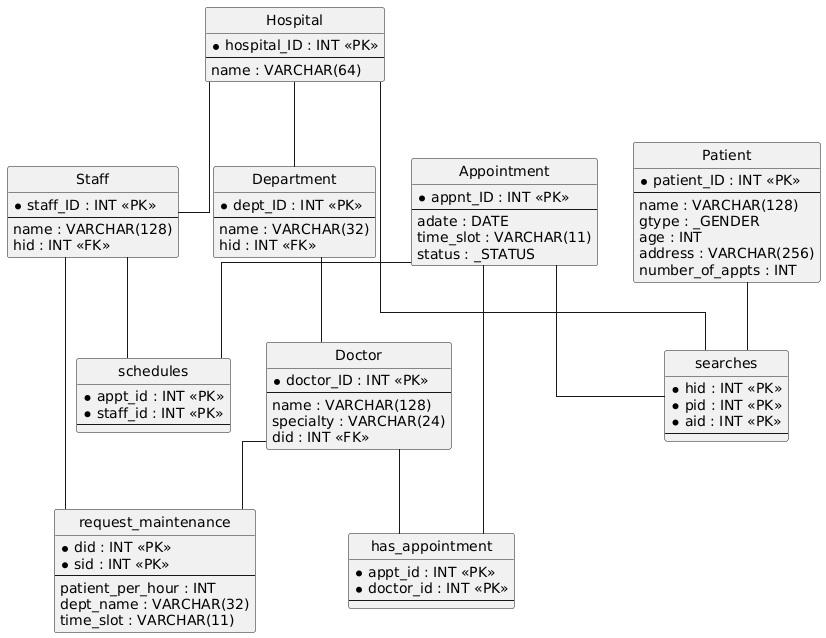

The diagram above was rendered by PlantUML. Its source (embedded in the PNG):
@startuml
hide circle
skinparam linetype ortho

entity "Patient" as Patient {
  * patient_ID : INT <<PK>>
  --
  name : VARCHAR(128)
  gtype : _GENDER
  age : INT
  address : VARCHAR(256)
  number_of_appts : INT
}

entity "Hospital" as Hospital {
  * hospital_ID : INT <<PK>>
  --
  name : VARCHAR(64)
}

entity "Department" as Department {
  * dept_ID : INT <<PK>>
  --
  name : VARCHAR(32)
  hid : INT <<FK>>
}

entity "Staff" as Staff {
  * staff_ID : INT <<PK>>
  --
  name : VARCHAR(128)
  hid : INT <<FK>>
}

entity "Doctor" as Doctor {
  * doctor_ID : INT <<PK>>
  --
  name : VARCHAR(128)
  specialty : VARCHAR(24)
  did : INT <<FK>>
}

entity "Appointment" as Appointment {
  * appnt_ID : INT <<PK>>
  --
  adate : DATE
  time_slot : VARCHAR(11)
  status : _STATUS
}

entity "request_maintenance" as request_maintenance {
  * did : INT <<PK>>
  * sid : INT <<PK>>
  --
  patient_per_hour : INT
  dept_name : VARCHAR(32)
  time_slot : VARCHAR(11)
}

entity "searches" as searches {
  * hid : INT <<PK>>
  * pid : INT <<PK>>
  * aid : INT <<PK>>
  --
}

entity "schedules" as schedules {
  * appt_id : INT <<PK>>
  * staff_id : INT <<PK>>
  --
}

entity "has_appointment" as has_appointment {
  * appt_id : INT <<PK>>
  * doctor_id : INT <<PK>>
  --
}

Hospital -- Department
Hospital -- Staff
Department -- Doctor
Doctor -- request_maintenance
Staff -- request_maintenance
Hospital -- searches
Patient -- searches
Appointment -- searches
Appointment -- schedules
Staff -- schedules
Appointment -- has_appointment
Doctor -- has_appointment
@enduml